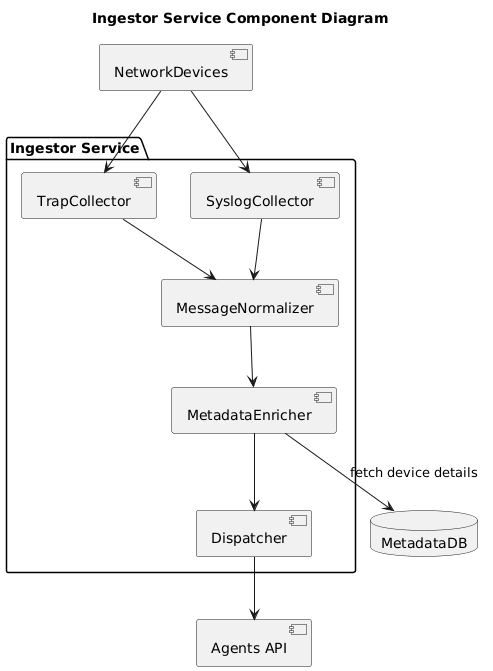

The diagram above was rendered by PlantUML. Its source (embedded in the PNG):
@startuml
title Ingestor Service Component Diagram

package "Ingestor Service" {
  [TrapCollector] -down-> [MessageNormalizer]
  [SyslogCollector] -down-> [MessageNormalizer]
  [MessageNormalizer] -down-> [MetadataEnricher]
  [MetadataEnricher] -down-> [Dispatcher]
}

[NetworkDevices] --> [TrapCollector]
[NetworkDevices] --> [SyslogCollector]
[Dispatcher] --> [Agents API]

database "MetadataDB" as DB
[MetadataEnricher] --> DB : fetch device details
@enduml